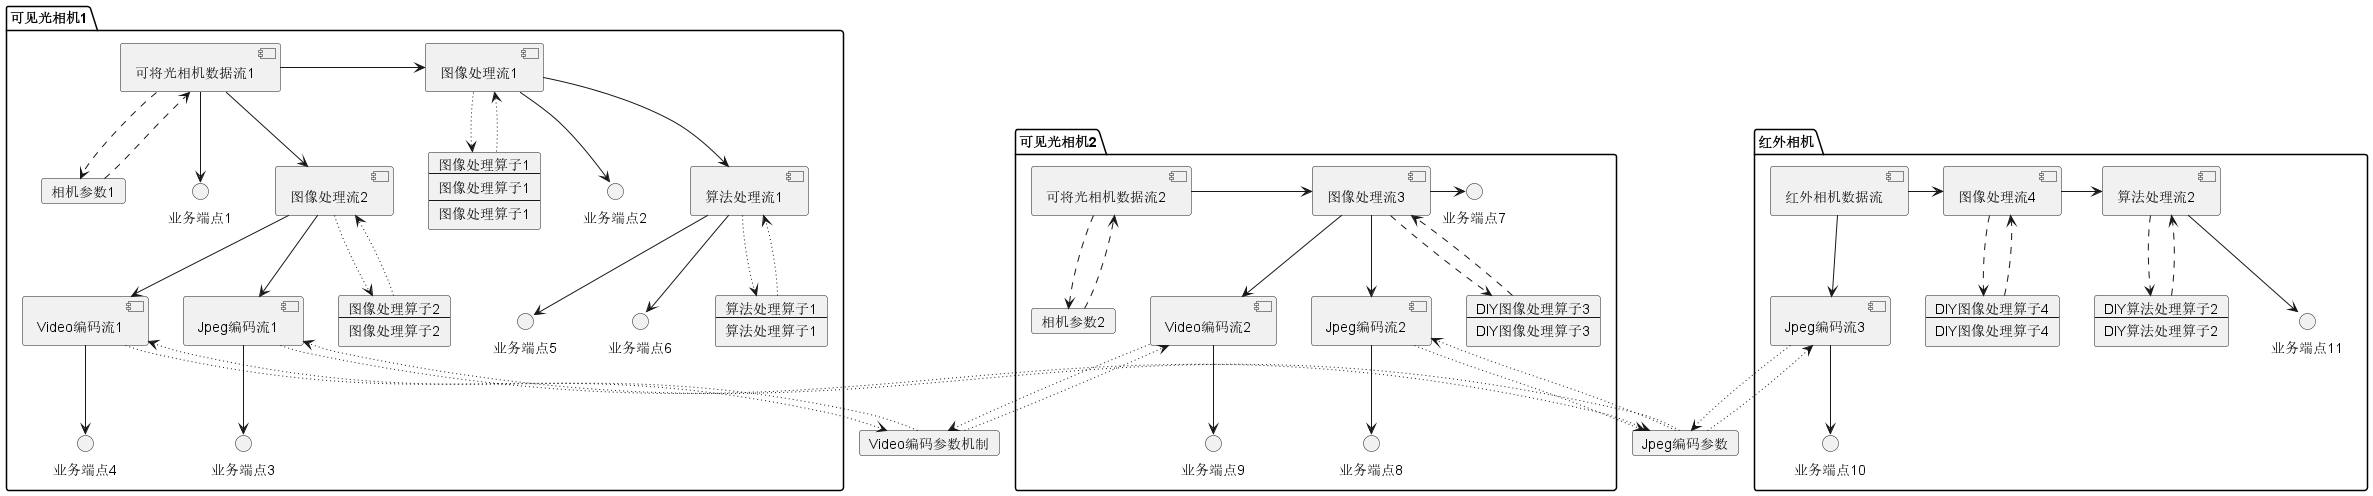

The diagram above was rendered by PlantUML. Its source (embedded in the PNG):
@startuml

card Jpeg编码参数
card Video编码参数机制

package "可见光相机1" {
    card 相机参数1
    component 可将光相机数据流1
    相机参数1-[dashed]->可将光相机数据流1
    可将光相机数据流1-[dashed]->相机参数1
    可将光相机数据流1-->业务端点1

    card 算子组件1 [
    图像处理算子1
    ----
    图像处理算子1
    ----
    图像处理算子1
    ]

    card 算子组件2 [
    图像处理算子2
    ----
    图像处理算子2
    ]

    算子组件1-[dotted]->[图像处理流1]
    [图像处理流1]-[dotted]->算子组件1
    可将光相机数据流1->[图像处理流1]
    [图像处理流1]-->业务端点2

    算子组件2-[dotted]->[图像处理流2]
    [图像处理流2]-[dotted]->算子组件2
    可将光相机数据流1-->[图像处理流2]

    component Jpeg编码流1
    [Jpeg编码流1]-[dotted]->Jpeg编码参数
    Jpeg编码参数-[dotted]->[Jpeg编码流1]

    [图像处理流2]-->Jpeg编码流1
    Jpeg编码流1-->业务端点3

    [Video编码流1]-[dotted]->Video编码参数机制
    Video编码参数机制-[dotted]->[Video编码流1]
    [图像处理流2]-->[Video编码流1]
    [Video编码流1]-->业务端点4

    card 算子组件3 [
    算法处理算子1
    ----
    算法处理算子1
    ]
    算子组件3-[dotted]->[算法处理流1]
    [算法处理流1]-[dotted]->算子组件3
    [图像处理流1]-->[算法处理流1]
    [算法处理流1]-->业务端点5
    [算法处理流1]-->业务端点6
}

package "可见光相机2" {
    card 相机参数2
    component 可将光相机数据流2
    相机参数2-[dashed]->可将光相机数据流2
    可将光相机数据流2-[dashed]->相机参数2

    card 算子组件4 [
    DIY图像处理算子3
    ----
    DIY图像处理算子3
    ]
    算子组件4-[dashed]->[图像处理流3]
    [图像处理流3]-[dashed]->算子组件4
    可将光相机数据流2->[图像处理流3]
    [图像处理流3]->业务端点7
    [图像处理流3]-->[Jpeg编码流2]
    [Jpeg编码流2]-[dotted]->Jpeg编码参数
    Jpeg编码参数-[dotted]->[Jpeg编码流2]
    [Jpeg编码流2]-->业务端点8
    [Video编码流2]-[dotted]->Video编码参数机制
    Video编码参数机制-[dotted]->[Video编码流2]
    [图像处理流3]-->[Video编码流2]
    [Video编码流2]-->业务端点9
}

package "红外相机" {
    [红外相机数据流]-->[Jpeg编码流3]
    [Jpeg编码流3]-->业务端点10

    [Jpeg编码流3]-[dotted]->Jpeg编码参数
    Jpeg编码参数-[dotted]->[Jpeg编码流3]

    [红外相机数据流]->[图像处理流4]
    card 算子组件5 [
        DIY图像处理算子4
        ----
        DIY图像处理算子4
    ]
    算子组件5-[dashed]->[图像处理流4]
    [图像处理流4]-[dashed]->算子组件5
    [图像处理流4]->[算法处理流2]

    card 算子组件6 [
        DIY算法处理算子2
        ----
        DIY算法处理算子2
    ]
    算子组件6-[dashed]->[算法处理流2]
    [算法处理流2]-[dashed]->算子组件6
    [算法处理流2]-->业务端点11

}




















@enduml